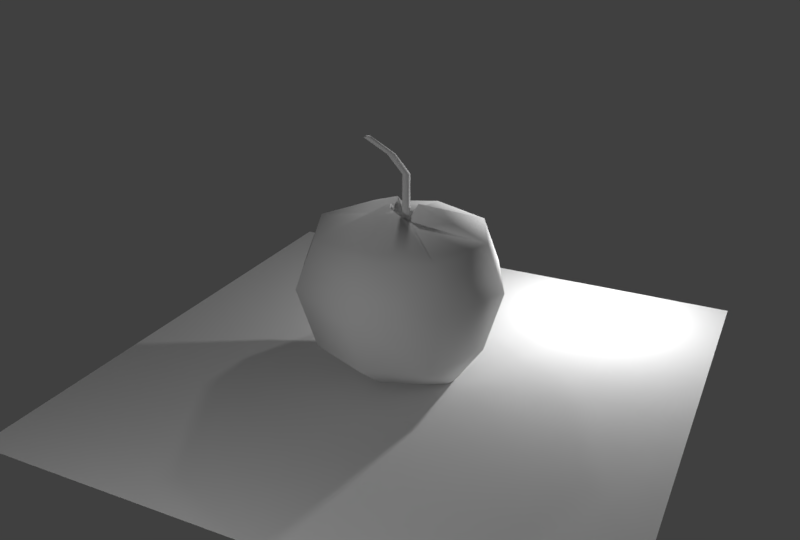 # Source: 1stmodcolor.blend  (saved by Blender 2.79.0; exported with 4.5.12 LTS)
import bpy
from mathutils import Matrix  # noqa: F401  (used for matrix-valued properties, if any)

bpy.ops.wm.read_factory_settings(use_empty=True)
scene = bpy.context.scene
scene.name = 'Scene'

# ---- collections
col_collection_1 = bpy.data.collections.new('Collection 1'); scene.collection.children.link(col_collection_1)

# ---- materials (node trees are filled in below, after node groups)
mat_material_001 = bpy.data.materials.new('Material.001')
mat_material_001.alpha_threshold = 0.0
mat_material_001.use_transparent_shadow = False
mat_material_001.roughness = 0.5
mat_material = bpy.data.materials.new('Material')
mat_material.alpha_threshold = 0.0
mat_material.use_transparent_shadow = False
mat_material.roughness = 0.5
mat_material.line_color = (0.0, 0.0, 0.0, 1.0)

# ---- material node trees

# ---- world
world_world = bpy.data.worlds.new('World'); scene.world = world_world
world_world.color = (0.05088, 0.05088, 0.05088)
world_world.use_sun_shadow = False
world_world.sun_shadow_jitter_overblur = 0.0
world_world.cycles.sampling_method = 'MANUAL'

# ---- cameras
cam_camera = bpy.data.cameras.new('Camera')
cam_camera.clip_end = 100.0
cam_camera.lens = 35.0
cam_camera.sensor_width = 32.0
cam_camera.sensor_height = 18.0
cam_camera.ortho_scale = 7.314
cam_camera.dof.focus_distance = 0.0
cam_camera.dof.aperture_fstop = 128.0

# ---- lights
light_fill = bpy.data.lights.new('Fill', 'POINT')
light_fill.transmission_factor = 0.0
light_fill.cutoff_distance = 30.0
light_fill.energy = 400.0
light_fill.shadow_buffer_clip_start = 1.001
light_fill.shadow_soft_size = 0.1
light_fill.shadow_maximum_resolution = 0.006
light_fill.use_absolute_resolution = True
light_lamp_002 = bpy.data.lights.new('Lamp.002', 'POINT')
light_lamp_002.transmission_factor = 0.0
light_lamp_002.cutoff_distance = 30.0
light_lamp_002.energy = 500.0
light_lamp_002.shadow_buffer_clip_start = 1.001
light_lamp_002.shadow_soft_size = 0.1
light_lamp_002.shadow_maximum_resolution = 0.006
light_lamp_002.use_absolute_resolution = True
light_lamp = bpy.data.lights.new('Lamp', 'POINT')
light_lamp.transmission_factor = 0.0
light_lamp.cutoff_distance = 30.0
light_lamp.energy = 50.0
light_lamp.shadow_buffer_clip_start = 1.001
light_lamp.shadow_soft_size = 0.1
light_lamp.shadow_maximum_resolution = 0.006
light_lamp.use_absolute_resolution = True

# ---- meshes
me_plane_001 = bpy.data.meshes.new('Plane.001')
me_plane_001.from_pydata([(1.651, 6.0, -2.906), (-8.179, 6.0, -2.906), (1.651, -3.831, -2.906), (-8.179, -3.831, -2.906)], [], [(3, 2, 0, 1)])
me_plane_001.use_remesh_preserve_volume = False
me_plane_001.use_remesh_preserve_attributes = False
me_plane_001.use_mirror_vertex_groups = False
me_plane_001.update()
me_plane = bpy.data.meshes.new('Plane')
me_plane.from_pydata([(-1.0, -1.0, 0.0), (1.0, -1.0, 0.0), (-1.0, 1.0, 0.0), (1.0, 1.0, 0.0)], [], [(0, 1, 3, 2)])
me_plane.use_remesh_preserve_volume = False
me_plane.use_remesh_preserve_attributes = False
me_plane.use_mirror_vertex_groups = False
me_plane.update()
me_cylinder = bpy.data.meshes.new('Cylinder')
me_cylinder.from_pydata([(-4.519, 7.453, 0.9685), (-4.519, 8.042, 0.9685), (-3.905, 8.298, 0.9685), (-3.526, 7.776, 0.9685), (-3.526, 7.13, 0.9685), (-3.905, 6.608, 0.9685), (-4.519, 6.409, 0.9685), (-5.133, 6.608, 0.9685), (-5.512, 7.13, 0.9685), (-5.512, 7.776, 0.9685), (-5.133, 8.298, 0.9685), (0.3887, 0.4194, -0.8081), (0.9765, 0.2284, -0.8081), (1.34, -0.2716, -0.8081), (1.34, -0.8897, -0.8081), (0.9765, -1.39, -0.8081), (0.3887, -1.581, -0.8081), (-0.199, -1.39, -0.8081), (-0.5623, -0.8897, -0.8081), (-0.5623, -0.2716, -0.8081), (-0.199, 0.2284, -0.8081), (0.3887, 0.4194, 0.1704), (0.9765, 0.2284, 0.1704), (1.34, -0.2716, 0.1704), (1.34, -0.8897, 0.1704), (0.9765, -1.39, 0.1704), (0.3887, -1.581, 0.1704), (-0.199, -1.39, 0.1704), (-0.5623, -0.8897, 0.1704), (-0.5623, -0.2716, 0.1704), (-0.199, 0.2284, 0.1704), (-1.672, 3.487, 0.6028), (-1.074, 3.293, 0.6028), (-0.7038, 2.783, 0.6028), (-0.7038, 2.154, 0.6028), (-1.074, 1.656, 0.6028), (-1.672, 1.461, 0.6028), (-2.271, 1.656, 0.6028), (-2.641, 2.154, 0.6028), (-2.641, 2.783, 0.6028), (-2.271, 3.293, 0.6028)], [], [(0, 2, 1), (31, 1, 2, 32), (0, 3, 2), (32, 2, 3, 33), (0, 4, 3), (33, 3, 4, 34), (0, 5, 4), (34, 4, 5, 35), (0, 6, 5), (35, 5, 6, 36), (0, 7, 6), (36, 6, 7, 37), (0, 8, 7), (37, 7, 8, 38), (0, 9, 8), (38, 8, 9, 39), (0, 10, 9), (39, 9, 10, 40), (0, 1, 10), (40, 10, 1, 31), (20, 30, 21, 11), (19, 29, 30, 20), (18, 28, 29, 19), (17, 27, 28, 18), (16, 26, 27, 17), (15, 25, 26, 16), (14, 24, 25, 15), (13, 23, 24, 14), (12, 22, 23, 13), (11, 21, 22, 12), (30, 40, 31, 21), (29, 39, 40, 30), (28, 38, 39, 29), (27, 37, 38, 28), (26, 36, 37, 27), (25, 35, 36, 26), (24, 34, 35, 25), (23, 33, 34, 24), (22, 32, 33, 23), (21, 31, 32, 22)])
me_cylinder.polygons.foreach_set('use_smooth', [True] * 40)
me_cylinder.materials.append(mat_material_001)
me_cylinder.use_remesh_preserve_volume = False
me_cylinder.use_remesh_preserve_attributes = False
me_cylinder.use_mirror_vertex_groups = False
me_cylinder.update()
me_cube = bpy.data.meshes.new('Cube')
me_cube.from_pydata([(0.6061, 0.656, -1.948), (0.6061, -0.68, -1.672), (-0.6094, -0.68, -1.672), (-0.6094, 0.656, -1.672), (0.2004, 0.167, 1.374), (0.2004, -0.225, 1.215), (-0.1909, -0.2099, 1.122), (-0.207, 0.167, 1.355), (-1.083, -1.08, -1.104), (1.084, 1.086, -1.104), (1.084, 1.086, 0.87), (1.084, -1.08, -1.104), (1.084, -1.08, 0.87), (-1.083, -1.08, 0.87), (-1.083, 1.086, -1.104), (-1.083, 1.086, 0.87), (0.2648, -0.02953, 1.122), (0.8679, -0.01196, -1.672), (-0.869, -0.01196, -1.672), (-0.2709, -0.02953, 1.251), (-1.546, 0.003002, -1.104), (1.55, 0.003002, 0.87), (-1.546, 0.003002, 0.87), (1.55, 0.003002, -1.104), (0.01996, 0.9628, -1.948), (0.01996, -0.9654, -1.948), (0.003268, 0.2337, 1.122), (0.003912, -0.3087, 1.374), (0.03885, 1.584, -1.104), (0.03885, -1.543, -1.104), (0.03885, 1.584, 0.87), (0.03885, -1.543, 0.87), (0.03032, -0.001292, -1.627), (1.317, 1.327, 0.026), (1.317, -1.304, 0.026), (-1.314, -1.304, 0.026), (-1.314, 1.327, 0.026), (1.883, 0.01136, 0.026), (-1.876, 0.01136, 0.026), (0.04807, 1.931, 0.026), (0.04807, -1.866, 0.026), (0.2223, -0.03056, 0.8959), (0.1543, -0.1824, 0.8959), (0.002089, 0.191, 0.8959), (-0.1613, 0.1213, 0.8959), (0.002089, -0.2473, 0.8959), (-0.1613, -0.1824, 0.8959), (-0.2287, -0.03056, 0.8959), (0.1543, 0.1213, 0.8959), (0.1935, -0.03125, 0.7883), (0.1341, -0.1638, 0.7883), (0.001293, 0.1622, 0.7883), (-0.1413, 0.1013, 0.7883), (0.001293, -0.2204, 0.7883), (-0.1413, -0.1638, 0.7883), (-0.2002, -0.03125, 0.7883), (0.1341, 0.1013, 0.7883), (0.00364, -0.02913, 0.7883), (0.1612, 0.1282, 1.116), (0.002364, -0.2565, 1.116), (-0.1682, 0.1282, 1.116), (-0.2386, -0.03032, 1.116), (0.1734, -0.2, 1.194), (0.002364, 0.201, 1.116), (-0.1682, -0.1888, 1.116), (0.2322, -0.03032, 1.116), (0.2223, -0.03056, 0.8959), (-0.1723, 0.1323, 1.169), (-0.1613, -0.1824, 0.8959), (0.1543, 0.1213, 0.8959), (-0.2445, -0.03017, 1.169), (0.002089, 0.191, 0.8959), (-0.1613, 0.1213, 0.8959), (0.1654, -0.1927, 1.169), (-0.2287, -0.03056, 0.8959), (0.002089, -0.2473, 0.8959), (0.1538, 0.1208, 1.092), (0.1543, -0.1824, 0.8959), (-0.1723, -0.1927, 1.169), (0.002529, -0.2621, 1.169), (0.002529, 0.2069, 1.303), (0.2215, -0.03057, 1.092)], [], [(32, 25, 2, 18), (70, 78, 46, 47), (21, 16, 5, 12), (31, 27, 6, 13), (22, 19, 7, 15), (28, 24, 3, 14), (26, 30, 15, 7), (39, 28, 14, 36), (18, 20, 14, 3), (38, 22, 15, 36), (25, 29, 8, 2), (40, 31, 13, 35), (17, 23, 11, 1), (37, 21, 12, 34), (33, 10, 21, 37), (0, 9, 23, 17), (35, 13, 22, 38), (2, 8, 20, 18), (13, 6, 19, 22), (10, 4, 16, 21), (80, 67, 44, 43), (24, 32, 18, 3), (0, 17, 32, 24), (67, 70, 47, 44), (34, 12, 31, 40), (1, 11, 29, 25), (33, 9, 28, 39), (4, 10, 30, 26), (9, 0, 24, 28), (12, 5, 27, 31), (79, 73, 42, 45), (17, 1, 25, 32), (10, 33, 39, 30), (11, 34, 40, 29), (8, 35, 38, 20), (9, 33, 37, 23), (23, 37, 34, 11), (29, 40, 35, 8), (20, 38, 36, 14), (30, 39, 36, 15), (66, 69, 56, 49), (74, 68, 54, 55), (69, 71, 51, 56), (71, 72, 52, 51), (76, 80, 43, 48), (81, 76, 48, 41), (78, 79, 45, 46), (73, 81, 41, 42), (57, 55, 54, 53), (51, 52, 55, 57), (56, 51, 57, 49), (49, 57, 53, 50), (68, 75, 53, 54), (77, 66, 49, 50), (75, 77, 50, 53), (72, 74, 55, 52), (5, 16, 65, 62), (6, 27, 59, 64), (16, 4, 58, 65), (4, 26, 63, 58), (27, 5, 62, 59), (7, 19, 61, 60), (26, 7, 60, 63), (19, 6, 64, 61), (44, 47, 74, 72), (45, 42, 77, 75), (42, 41, 66, 77), (46, 45, 75, 68), (43, 44, 72, 71), (48, 43, 71, 69), (47, 46, 68, 74), (41, 48, 69, 66), (62, 65, 81, 73), (64, 59, 79, 78), (65, 58, 76, 81), (58, 63, 80, 76), (59, 62, 73, 79), (60, 61, 70, 67), (63, 60, 67, 80), (61, 64, 78, 70)])
me_cube.polygons.foreach_set('use_smooth', [True] * 80)
_uv = me_cube.uv_layers.new(name='UVMap')
_uv.uv.foreach_set('vector', [0.0, 0.0, 1.0, 0.0, 1.0, 1.0, 0.0, 1.0, 0.0, 0.0, 1.0, 0.0, 1.0, 1.0, 0.0, 1.0, 0.0, 0.0, 1.0, 0.0, 1.0, 1.0, 0.0, 1.0, 0.0, 0.0, 1.0, 0.0, 1.0, 1.0, 0.0, 1.0, 0.0, 0.0, 1.0, 0.0, 1.0, 1.0, 0.0, 1.0, 0.0, 0.0, 1.0, 0.0, 1.0, 1.0, 0.0, 1.0, 0.0, 0.0, 1.0, 0.0, 1.0, 1.0, 0.0, 1.0, 0.0, 0.0, 1.0, 0.0, 1.0, 1.0, 0.0, 1.0, 0.0, 0.0, 1.0, 0.0, 1.0, 1.0, 0.0, 1.0, 0.0, 0.0, 1.0, 0.0, 1.0, 1.0, 0.0, 1.0, 0.0, 0.0, 1.0, 0.0, 1.0, 1.0, 0.0, 1.0, 0.0, 0.0, 1.0, 0.0, 1.0, 1.0, 0.0, 1.0, 0.0, 0.0, 1.0, 0.0, 1.0, 1.0, 0.0, 1.0, 0.0, 0.0, 1.0, 0.0, 1.0, 1.0, 0.0, 1.0, 0.0, 0.0, 1.0, 0.0, 1.0, 1.0, 0.0, 1.0, 0.0, 0.0, 1.0, 0.0, 1.0, 1.0, 0.0, 1.0, 0.0, 0.0, 1.0, 0.0, 1.0, 1.0, 0.0, 1.0, 0.0, 0.0, 1.0, 0.0, 1.0, 1.0, 0.0, 1.0, 0.0, 0.0, 1.0, 0.0, 1.0, 1.0, 0.0, 1.0, 0.0, 0.0, 1.0, 0.0, 1.0, 1.0, 0.0, 1.0, 0.0, 0.0, 1.0, 0.0, 1.0, 1.0, 0.0, 1.0, 0.0, 0.0, 1.0, 0.0, 1.0, 1.0, 0.0, 1.0, 0.0, 0.0, 1.0, 0.0, 1.0, 1.0, 0.0, 1.0, 0.0, 0.0, 1.0, 0.0, 1.0, 1.0, 0.0, 1.0, 0.0, 0.0, 1.0, 0.0, 1.0, 1.0, 0.0, 1.0, 0.0, 0.0, 1.0, 0.0, 1.0, 1.0, 0.0, 1.0, 0.0, 0.0, 1.0, 0.0, 1.0, 1.0, 0.0, 1.0, 0.0, 0.0, 1.0, 0.0, 1.0, 1.0, 0.0, 1.0, 0.0, 0.0, 1.0, 0.0, 1.0, 1.0, 0.0, 1.0, 0.0, 0.0, 1.0, 0.0, 1.0, 1.0, 0.0, 1.0, 0.0, 0.0, 1.0, 0.0, 1.0, 1.0, 0.0, 1.0, 0.0, 0.0, 1.0, 0.0, 1.0, 1.0, 0.0, 1.0, 0.0, 0.0, 1.0, 0.0, 1.0, 1.0, 0.0, 1.0, 0.0, 0.0, 1.0, 0.0, 1.0, 1.0, 0.0, 1.0, 0.0, 0.0, 1.0, 0.0, 1.0, 1.0, 0.0, 1.0, 0.0, 0.0, 1.0, 0.0, 1.0, 1.0, 0.0, 1.0, 0.0, 0.0, 1.0, 0.0, 1.0, 1.0, 0.0, 1.0, 0.0, 0.0, 1.0, 0.0, 1.0, 1.0, 0.0, 1.0, 0.0, 0.0, 1.0, 0.0, 1.0, 1.0, 0.0, 1.0, 0.0, 0.0, 1.0, 0.0, 1.0, 1.0, 0.0, 1.0, 0.0, 0.0, 1.0, 0.0, 1.0, 1.0, 0.0, 1.0, 0.0, 0.0, 1.0, 0.0, 1.0, 1.0, 0.0, 1.0, 0.0, 0.0, 1.0, 0.0, 1.0, 1.0, 0.0, 1.0, 0.0, 0.0, 1.0, 0.0, 1.0, 1.0, 0.0, 1.0, 0.0, 0.0, 1.0, 0.0, 1.0, 1.0, 0.0, 1.0, 0.0, 0.0, 1.0, 0.0, 1.0, 1.0, 0.0, 1.0, 0.0, 0.0, 1.0, 0.0, 1.0, 1.0, 0.0, 1.0, 0.0, 0.0, 1.0, 0.0, 1.0, 1.0, 0.0, 1.0, 0.0, 0.0, 1.0, 0.0, 1.0, 1.0, 0.0, 1.0, 0.0, 0.0, 1.0, 0.0, 1.0, 1.0, 0.0, 1.0, 0.0, 0.0, 1.0, 0.0, 1.0, 1.0, 0.0, 1.0, 0.0, 0.0, 1.0, 0.0, 1.0, 1.0, 0.0, 1.0, 0.0, 0.0, 1.0, 0.0, 1.0, 1.0, 0.0, 1.0, 0.0, 0.0, 1.0, 0.0, 1.0, 1.0, 0.0, 1.0, 0.0, 0.0, 1.0, 0.0, 1.0, 1.0, 0.0, 1.0, 0.0, 0.0, 1.0, 0.0, 1.0, 1.0, 0.0, 1.0, 0.0, 0.0, 1.0, 0.0, 1.0, 1.0, 0.0, 1.0, 0.0, 0.0, 1.0, 0.0, 1.0, 1.0, 0.0, 1.0, 0.0, 0.0, 1.0, 0.0, 1.0, 1.0, 0.0, 1.0, 0.0, 0.0, 1.0, 0.0, 1.0, 1.0, 0.0, 1.0, 0.0, 0.0, 1.0, 0.0, 1.0, 1.0, 0.0, 1.0, 0.0, 0.0, 1.0, 0.0, 1.0, 1.0, 0.0, 1.0, 0.0, 0.0, 1.0, 0.0, 1.0, 1.0, 0.0, 1.0, 0.0, 0.0, 1.0, 0.0, 1.0, 1.0, 0.0, 1.0, 0.0, 0.0, 1.0, 0.0, 1.0, 1.0, 0.0, 1.0, 0.0, 0.0, 1.0, 0.0, 1.0, 1.0, 0.0, 1.0, 0.0, 0.0, 1.0, 0.0, 1.0, 1.0, 0.0, 1.0, 0.0, 0.0, 1.0, 0.0, 1.0, 1.0, 0.0, 1.0, 0.0, 0.0, 1.0, 0.0, 1.0, 1.0, 0.0, 1.0, 0.0, 0.0, 1.0, 0.0, 1.0, 1.0, 0.0, 1.0, 0.0, 0.0, 1.0, 0.0, 1.0, 1.0, 0.0, 1.0, 0.0, 0.0, 1.0, 0.0, 1.0, 1.0, 0.0, 1.0, 0.0, 0.0, 1.0, 0.0, 1.0, 1.0, 0.0, 1.0, 0.0, 0.0, 1.0, 0.0, 1.0, 1.0, 0.0, 1.0, 0.0, 0.0, 1.0, 0.0, 1.0, 1.0, 0.0, 1.0, 0.0, 0.0, 1.0, 0.0, 1.0, 1.0, 0.0, 1.0, 0.0, 0.0, 1.0, 0.0, 1.0, 1.0, 0.0, 1.0, 0.0, 0.0, 1.0, 0.0, 1.0, 1.0, 0.0, 1.0, 0.0, 0.0, 1.0, 0.0, 1.0, 1.0, 0.0, 1.0, 0.0, 0.0, 1.0, 0.0, 1.0, 1.0, 0.0, 1.0])
me_cube.materials.append(mat_material)
me_cube.use_remesh_preserve_volume = False
me_cube.use_remesh_preserve_attributes = False
me_cube.use_mirror_vertex_groups = False
me_cube.update()

# ---- objects
ob_fill = bpy.data.objects.new('Fill', light_fill)
ob_key = bpy.data.objects.new('Key', light_lamp_002)
ob_plane_001 = bpy.data.objects.new('Plane.001', me_plane_001)
ob_plane = bpy.data.objects.new('Plane', me_plane)
ob_cylinder = bpy.data.objects.new('Cylinder', me_cylinder)
ob_cube = bpy.data.objects.new('Cube', me_cube)
ob_backlight = bpy.data.objects.new('Backlight', light_lamp)
ob_camera = bpy.data.objects.new('Camera', cam_camera)

# ---- transforms, parenting, visibility, modifiers, constraints
ob_fill.location = (-9.28, 0.02386, 3.113)
ob_fill.rotation_euler = (0.6503, 0.05522, 1.866)
ob_fill.lock_rotations_4d = False
ob_fill.empty_display_type = 'ARROWS'
ob_fill.color = (0.0, 0.0, 0.0, 0.0)
ob_fill.lineart.crease_threshold = 0.0
ob_key.location = (3.748, -2.639, 0.5223)
ob_key.rotation_euler = (0.6503, 0.05522, 1.866)
ob_key.lock_rotations_4d = False
ob_key.empty_display_type = 'ARROWS'
ob_key.color = (0.0, 0.0, 0.0, 0.0)
ob_key.lineart.crease_threshold = 0.0
ob_plane_001.location = (3.264, -1.085, 1.029)
ob_plane_001.lineart.crease_threshold = 0.0
ob_plane.location = (0.2087, 0.0643, 0.03316)
ob_plane.lineart.crease_threshold = 0.0
ob_cylinder.location = (0.0, 0.0, 1.632)
ob_cylinder.scale = (0.06613, 0.06613, 0.798)
ob_cylinder.lineart.crease_threshold = 0.0
ob_cube.location = (0.004097, 0.03532, -0.0485)
ob_cube.scale = (0.9804, 0.9804, 0.9804)
ob_cube.lock_rotations_4d = False
ob_cube.empty_display_type = 'ARROWS'
ob_cube.lineart.crease_threshold = 0.0
_m = ob_cube.modifiers.new('Multires', 'MULTIRES')
_m.uv_smooth = 'PRESERVE_CORNERS'
_m.quality = 3
_m.levels = 2
_m.sculpt_levels = 2
_m.render_levels = 2
_m.show_only_control_edges = False
ob_backlight.location = (1.584, 0.5741, 2.981)
ob_backlight.rotation_euler = (0.6503, 0.05522, 1.866)
ob_backlight.lock_rotations_4d = False
ob_backlight.empty_display_type = 'ARROWS'
ob_backlight.color = (0.0, 0.0, 0.0, 0.0)
ob_backlight.lineart.crease_threshold = 0.0
ob_camera.location = (-12.15, -5.82, 6.195)
ob_camera.rotation_euler = (1.144, 2.373e-06, -1.12)
ob_camera.scale = (1.0, 1.0, 1.0)
ob_camera.lock_rotations_4d = False
ob_camera.empty_display_type = 'ARROWS'
ob_camera.color = (0.0, 0.0, 0.0, 0.0)
ob_camera.display_type = 'WIRE'
ob_camera.lineart.crease_threshold = 0.0

# ---- collection membership
col_collection_1.objects.link(ob_fill)
col_collection_1.objects.link(ob_key)
col_collection_1.objects.link(ob_plane_001)
col_collection_1.objects.link(ob_plane)
col_collection_1.objects.link(ob_cylinder)
col_collection_1.objects.link(ob_cube)
col_collection_1.objects.link(ob_backlight)
col_collection_1.objects.link(ob_camera)

# ---- scene / render settings (as saved in the file)
scene.camera = ob_camera
scene.frame_start = 1; scene.frame_end = 250; scene.frame_set(95)
scene.render.engine = 'BLENDER_EEVEE_NEXT'
scene.render.image_settings.compression = 0
scene.render.resolution_x = 720
scene.render.resolution_y = 486
scene.render.pixel_aspect_x = 10.0
scene.render.pixel_aspect_y = 11.0
scene.render.fps = 30
scene.render.dither_intensity = 0.0
scene.cycles.use_denoising = False
scene.cycles.samples = 128
scene.cycles.sampling_pattern = 'TABULATED_SOBOL'
scene.cycles.use_adaptive_sampling = False
scene.cycles.use_light_tree = False
scene.cycles.blur_glossy = 0.0
scene.cycles.sample_clamp_indirect = 0.0
scene.view_settings.view_transform = 'Standard'
bpy.context.view_layer.update()

